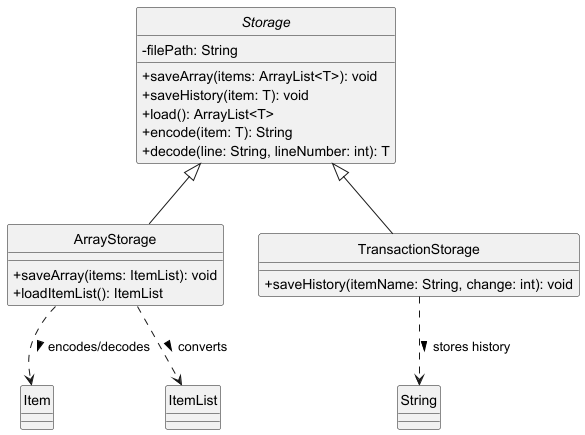

The diagram above was rendered by PlantUML. Its source (embedded in the PNG):
@startuml
'https://plantuml.com/class-diagram

skinparam monochrome true
skinparam classAttributeIconSize 0
hide circle

abstract class Storage {
    - filePath: String
    + saveArray(items: ArrayList<T>): void
    + saveHistory(item: T): void
    + load(): ArrayList<T>
    + encode(item: T): String
    + decode(line: String, lineNumber: int): T
}

class ArrayStorage {
    + saveArray(items: ItemList): void
    + loadItemList(): ItemList
}

class TransactionStorage {
    + saveHistory(itemName: String, change: int): void
}

class Item
class ItemList

Storage <|-- ArrayStorage
Storage <|-- TransactionStorage

ArrayStorage ..> Item : encodes/decodes >
ArrayStorage ..> ItemList : converts >

TransactionStorage ..> String : stores history >

@enduml